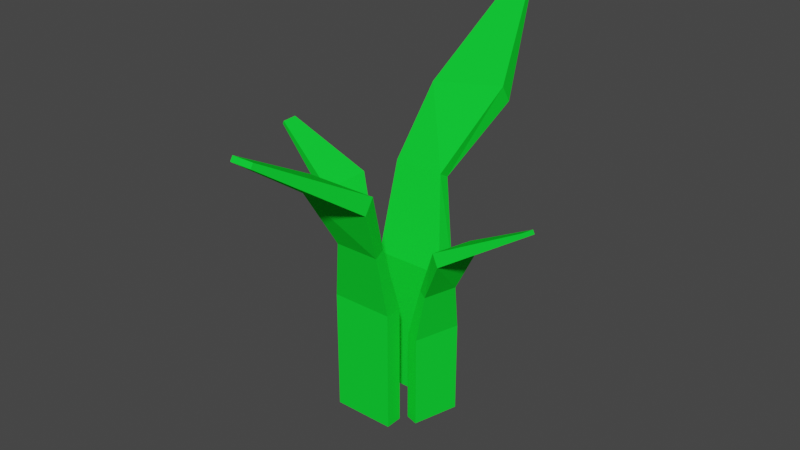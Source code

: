 # Source: tuftGrass.blend  (saved by Blender 3.2.14; exported with 4.5.12 LTS)
import bpy
from mathutils import Matrix  # noqa: F401  (used for matrix-valued properties, if any)

bpy.ops.wm.read_factory_settings(use_empty=True)
scene = bpy.context.scene
scene.name = 'Scene'

# ---- collections
col_collection = bpy.data.collections.new('Collection'); scene.collection.children.link(col_collection)

# ---- materials (node trees are filled in below, after node groups)
mat_grass = bpy.data.materials.new('Grass')
mat_grass.alpha_threshold = 0.0
mat_grass.use_transparent_shadow = False
mat_grass.line_color = (0.0, 0.0, 0.0, 1.0)

# ---- material node trees
mat_grass.use_nodes = True; mat_grass.node_tree.nodes.clear()
_N = mat_grass.node_tree.nodes; _L = mat_grass.node_tree.links
n0 = _N.new('ShaderNodeOutputMaterial'); n0.name = 'Material Output'; n0.location = (407, 286)
n1 = _N.new('ShaderNodeBsdfPrincipled'); n1.name = 'Principled BSDF'; n1.location = (172, 280)
n1.distribution = 'GGX'
n1.subsurface_method = 'RANDOM_WALK_SKIN'
n1.inputs[0].default_value = (0.007398, 0.8, 0.03501, 1.0)
n1.inputs[2].default_value = 0.0
n1.inputs[3].default_value = 1.45
n1.inputs[13].default_value = 0.0
n1.inputs[27].default_value = (0.0, 0.0, 0.0, 1.0)
n1.inputs[28].default_value = 1.0
_L.new(n1.outputs[0], n0.inputs[0])
n0.is_active_output = True

# ---- world
world_world = bpy.data.worlds.new('World'); scene.world = world_world
world_world.use_nodes = True; world_world.node_tree.nodes.clear()
_N = world_world.node_tree.nodes; _L = world_world.node_tree.links
n0 = _N.new('ShaderNodeOutputWorld'); n0.name = 'World Output'; n0.location = (300, 300)
n1 = _N.new('ShaderNodeBackground'); n1.name = 'Background'; n1.location = (10, 300)
n1.inputs[0].default_value = (0.05088, 0.05088, 0.05088, 1.0)
_L.new(n1.outputs[0], n0.inputs[0])
n0.is_active_output = True
world_world.color = (0.05088, 0.05088, 0.05088)
world_world.use_sun_shadow = False
world_world.sun_shadow_jitter_overblur = 0.0

# ---- meshes
me_cube_002 = bpy.data.meshes.new('Cube.002')
me_cube_002.from_pydata([(0.02616, -0.2937, 0.5446), (0.04374, -0.02513, -0.001328), (0.02614, -0.2985, 0.537), (0.04374, -0.05449, -0.001328), (-0.005547, -0.299, 0.5479), (-0.06219, -0.02513, -0.001328), (-0.005562, -0.3038, 0.5404), (-0.06219, -0.05449, -0.001328), (0.04374, -0.02513, 0.2089), (-0.06219, -0.05449, 0.2089), (0.04374, -0.05449, 0.2089), (-0.06219, -0.02513, 0.2089), (-0.08072, -0.1487, 0.4306), (0.02324, -0.1157, 0.4443), (0.02319, -0.1313, 0.4195), (-0.08067, -0.133, 0.4554), (0.04953, -0.07015, 0.3346), (0.04953, -0.08597, 0.3252), (-0.0271, -0.07015, 0.3346), (-0.0271, -0.08597, 0.3252), (-0.03248, 0.2737, 0.4701), (-0.04768, 0.04149, -0.001775), (-0.03246, 0.2778, 0.4635), (-0.04768, 0.06686, -0.001775), (-0.005071, 0.2783, 0.473), (0.04389, 0.04149, -0.001775), (-0.005058, 0.2824, 0.4665), (0.04389, 0.06686, -0.001775), (-0.04768, 0.04149, 0.1799), (0.04389, 0.06686, 0.1799), (-0.04768, 0.06686, 0.1799), (0.04389, 0.04149, 0.1799), (0.01899, 0.1483, 0.3716), (-0.07087, 0.1197, 0.3834), (-0.07083, 0.1333, 0.362), (0.01895, 0.1347, 0.3931), (-0.05268, 0.0804, 0.2886), (-0.05268, 0.09407, 0.2805), (0.01356, 0.0804, 0.2886), (0.01356, 0.09407, 0.2805), (-0.2385, 0.02251, 0.3561), (-0.072, -0.03735, -0.002704), (-0.2415, 0.02339, 0.3512), (-0.09054, -0.03202, -0.002704), (-0.2361, 0.0435, 0.3584), (-0.05277, 0.02958, -0.002704), (-0.2391, 0.04438, 0.3534), (-0.07132, 0.03491, -0.002704), (-0.072, -0.03735, 0.1355), (-0.07132, 0.03491, 0.1355), (-0.09054, -0.03202, 0.1355), (-0.05277, 0.02958, 0.1355), (-0.1275, 0.06371, 0.2812), (-0.1255, -0.007962, 0.2902), (-0.1354, -0.005089, 0.2739), (-0.1176, 0.06083, 0.2976), (-0.0931, -0.01134, 0.2181), (-0.1031, -0.008465, 0.212), (-0.07919, 0.03708, 0.2181), (-0.08919, 0.03995, 0.212), (0.2287, -0.02663, 0.3602), (0.06219, 0.03323, 0.001343), (0.2317, -0.02751, 0.3552), (0.08074, 0.0279, 0.001343), (0.2263, -0.04762, 0.3624), (0.04297, -0.0337, 0.001343), (0.2293, -0.0485, 0.3574), (0.06152, -0.03903, 0.001343), (0.06219, 0.03323, 0.1395), (0.06152, -0.03903, 0.1395), (0.08074, 0.0279, 0.1395), (0.04297, -0.0337, 0.1395), (0.1176, -0.06783, 0.2853), (0.1157, 0.003843, 0.2943), (0.1256, 0.0009703, 0.278), (0.1078, -0.06495, 0.3016), (0.0833, 0.007216, 0.2221), (0.09329, 0.004346, 0.216), (0.06939, -0.0412, 0.2221), (0.07938, -0.04407, 0.216)], [], [(0, 4, 6, 2), (14, 2, 6, 12), (12, 6, 4, 15), (5, 1, 3, 7), (13, 0, 2, 14), (15, 4, 0, 13), (5, 11, 8, 1), (1, 8, 10, 3), (7, 9, 11, 5), (3, 10, 9, 7), (18, 15, 13, 16), (16, 13, 14, 17), (19, 12, 15, 18), (17, 14, 12, 19), (10, 17, 19, 9), (9, 19, 18, 11), (8, 16, 17, 10), (11, 18, 16, 8), (20, 24, 26, 22), (34, 22, 26, 32), (32, 26, 24, 35), (25, 21, 23, 27), (33, 20, 22, 34), (35, 24, 20, 33), (25, 31, 28, 21), (21, 28, 30, 23), (27, 29, 31, 25), (23, 30, 29, 27), (38, 35, 33, 36), (36, 33, 34, 37), (39, 32, 35, 38), (37, 34, 32, 39), (30, 37, 39, 29), (29, 39, 38, 31), (28, 36, 37, 30), (31, 38, 36, 28), (40, 44, 46, 42), (54, 42, 46, 52), (52, 46, 44, 55), (45, 41, 43, 47), (53, 40, 42, 54), (55, 44, 40, 53), (45, 51, 48, 41), (41, 48, 50, 43), (47, 49, 51, 45), (43, 50, 49, 47), (58, 55, 53, 56), (56, 53, 54, 57), (59, 52, 55, 58), (57, 54, 52, 59), (50, 57, 59, 49), (49, 59, 58, 51), (48, 56, 57, 50), (51, 58, 56, 48), (60, 64, 66, 62), (74, 62, 66, 72), (72, 66, 64, 75), (65, 61, 63, 67), (73, 60, 62, 74), (75, 64, 60, 73), (65, 71, 68, 61), (61, 68, 70, 63), (67, 69, 71, 65), (63, 70, 69, 67), (78, 75, 73, 76), (76, 73, 74, 77), (79, 72, 75, 78), (77, 74, 72, 79), (70, 77, 79, 69), (69, 79, 78, 71), (68, 76, 77, 70), (71, 78, 76, 68)])
_uv = me_cube_002.uv_layers.new(name='UVMap')
_uv.uv.foreach_set('vector', [0.625, 0.5, 0.875, 0.5, 0.875, 0.75, 0.625, 0.75, 0.5402, 0.75, 0.625, 0.75, 0.625, 1.0, 0.5402, 1.0, 0.5402, 0.0, 0.625, 0.0, 0.625, 0.25, 0.5402, 0.25, 0.125, 0.5, 0.375, 0.5, 0.375, 0.75, 0.125, 0.75, 0.5402, 0.5, 0.625, 0.5, 0.625, 0.75, 0.5402, 0.75, 0.5402, 0.25, 0.625, 0.25, 0.625, 0.5, 0.5402, 0.5, 0.375, 0.25, 0.4638, 0.25, 0.4638, 0.5, 0.375, 0.5, 0.375, 0.5, 0.4638, 0.5, 0.4638, 0.75, 0.375, 0.75, 0.375, 0.0, 0.4638, 0.0, 0.4638, 0.25, 0.375, 0.25, 0.375, 0.75, 0.4638, 0.75, 0.4638, 1.0, 0.375, 1.0, 0.5025, 0.25, 0.5402, 0.25, 0.5402, 0.5, 0.5025, 0.5, 0.5025, 0.5, 0.5402, 0.5, 0.5402, 0.75, 0.5025, 0.75, 0.5025, 0.0, 0.5402, 0.0, 0.5402, 0.25, 0.5025, 0.25, 0.5025, 0.75, 0.5402, 0.75, 0.5402, 1.0, 0.5025, 1.0, 0.4638, 0.75, 0.5025, 0.75, 0.5025, 1.0, 0.4638, 1.0, 0.4638, 0.0, 0.5025, 0.0, 0.5025, 0.25, 0.4638, 0.25, 0.4638, 0.5, 0.5025, 0.5, 0.5025, 0.75, 0.4638, 0.75, 0.4638, 0.25, 0.5025, 0.25, 0.5025, 0.5, 0.4638, 0.5, 0.625, 0.5, 0.875, 0.5, 0.875, 0.75, 0.625, 0.75, 0.5402, 0.75, 0.625, 0.75, 0.625, 1.0, 0.5402, 1.0, 0.5402, 0.0, 0.625, 0.0, 0.625, 0.25, 0.5402, 0.25, 0.125, 0.5, 0.375, 0.5, 0.375, 0.75, 0.125, 0.75, 0.5402, 0.5, 0.625, 0.5, 0.625, 0.75, 0.5402, 0.75, 0.5402, 0.25, 0.625, 0.25, 0.625, 0.5, 0.5402, 0.5, 0.375, 0.25, 0.4638, 0.25, 0.4638, 0.5, 0.375, 0.5, 0.375, 0.5, 0.4638, 0.5, 0.4638, 0.75, 0.375, 0.75, 0.375, 0.0, 0.4638, 0.0, 0.4638, 0.25, 0.375, 0.25, 0.375, 0.75, 0.4638, 0.75, 0.4638, 1.0, 0.375, 1.0, 0.5025, 0.25, 0.5402, 0.25, 0.5402, 0.5, 0.5025, 0.5, 0.5025, 0.5, 0.5402, 0.5, 0.5402, 0.75, 0.5025, 0.75, 0.5025, 0.0, 0.5402, 0.0, 0.5402, 0.25, 0.5025, 0.25, 0.5025, 0.75, 0.5402, 0.75, 0.5402, 1.0, 0.5025, 1.0, 0.4638, 0.75, 0.5025, 0.75, 0.5025, 1.0, 0.4638, 1.0, 0.4638, 0.0, 0.5025, 0.0, 0.5025, 0.25, 0.4638, 0.25, 0.4638, 0.5, 0.5025, 0.5, 0.5025, 0.75, 0.4638, 0.75, 0.4638, 0.25, 0.5025, 0.25, 0.5025, 0.5, 0.4638, 0.5, 0.625, 0.5, 0.875, 0.5, 0.875, 0.75, 0.625, 0.75, 0.5402, 0.75, 0.625, 0.75, 0.625, 1.0, 0.5402, 1.0, 0.5402, 0.0, 0.625, 0.0, 0.625, 0.25, 0.5402, 0.25, 0.125, 0.5, 0.375, 0.5, 0.375, 0.75, 0.125, 0.75, 0.5402, 0.5, 0.625, 0.5, 0.625, 0.75, 0.5402, 0.75, 0.5402, 0.25, 0.625, 0.25, 0.625, 0.5, 0.5402, 0.5, 0.375, 0.25, 0.4638, 0.25, 0.4638, 0.5, 0.375, 0.5, 0.375, 0.5, 0.4638, 0.5, 0.4638, 0.75, 0.375, 0.75, 0.375, 0.0, 0.4638, 0.0, 0.4638, 0.25, 0.375, 0.25, 0.375, 0.75, 0.4638, 0.75, 0.4638, 1.0, 0.375, 1.0, 0.5025, 0.25, 0.5402, 0.25, 0.5402, 0.5, 0.5025, 0.5, 0.5025, 0.5, 0.5402, 0.5, 0.5402, 0.75, 0.5025, 0.75, 0.5025, 0.0, 0.5402, 0.0, 0.5402, 0.25, 0.5025, 0.25, 0.5025, 0.75, 0.5402, 0.75, 0.5402, 1.0, 0.5025, 1.0, 0.4638, 0.75, 0.5025, 0.75, 0.5025, 1.0, 0.4638, 1.0, 0.4638, 0.0, 0.5025, 0.0, 0.5025, 0.25, 0.4638, 0.25, 0.4638, 0.5, 0.5025, 0.5, 0.5025, 0.75, 0.4638, 0.75, 0.4638, 0.25, 0.5025, 0.25, 0.5025, 0.5, 0.4638, 0.5, 0.625, 0.5, 0.875, 0.5, 0.875, 0.75, 0.625, 0.75, 0.5402, 0.75, 0.625, 0.75, 0.625, 1.0, 0.5402, 1.0, 0.5402, 0.0, 0.625, 0.0, 0.625, 0.25, 0.5402, 0.25, 0.125, 0.5, 0.375, 0.5, 0.375, 0.75, 0.125, 0.75, 0.5402, 0.5, 0.625, 0.5, 0.625, 0.75, 0.5402, 0.75, 0.5402, 0.25, 0.625, 0.25, 0.625, 0.5, 0.5402, 0.5, 0.375, 0.25, 0.4638, 0.25, 0.4638, 0.5, 0.375, 0.5, 0.375, 0.5, 0.4638, 0.5, 0.4638, 0.75, 0.375, 0.75, 0.375, 0.0, 0.4638, 0.0, 0.4638, 0.25, 0.375, 0.25, 0.375, 0.75, 0.4638, 0.75, 0.4638, 1.0, 0.375, 1.0, 0.5025, 0.25, 0.5402, 0.25, 0.5402, 0.5, 0.5025, 0.5, 0.5025, 0.5, 0.5402, 0.5, 0.5402, 0.75, 0.5025, 0.75, 0.5025, 0.0, 0.5402, 0.0, 0.5402, 0.25, 0.5025, 0.25, 0.5025, 0.75, 0.5402, 0.75, 0.5402, 1.0, 0.5025, 1.0, 0.4638, 0.75, 0.5025, 0.75, 0.5025, 1.0, 0.4638, 1.0, 0.4638, 0.0, 0.5025, 0.0, 0.5025, 0.25, 0.4638, 0.25, 0.4638, 0.5, 0.5025, 0.5, 0.5025, 0.75, 0.4638, 0.75, 0.4638, 0.25, 0.5025, 0.25, 0.5025, 0.5, 0.4638, 0.5])
me_cube_002.materials.append(mat_grass)
me_cube_002.use_mirror_vertex_groups = False
me_cube_002.update()

# ---- objects
ob_tuft = bpy.data.objects.new('Tuft', me_cube_002)

# ---- transforms, parenting, visibility, modifiers, constraints
ob_tuft.location = (0.0, 0.0, 0.0)
ob_tuft.rotation_euler = (0.0, -0.0, 3.142)
ob_tuft.lock_rotations_4d = False
ob_tuft.empty_display_type = 'ARROWS'
ob_tuft.lineart.crease_threshold = 0.0

# ---- collection membership
col_collection.objects.link(ob_tuft)

# ---- scene / render settings (as saved in the file)
scene.frame_start = 1; scene.frame_end = 250; scene.frame_set(22)
scene.render.engine = 'BLENDER_EEVEE_NEXT'
scene.cycles.sampling_pattern = 'TABULATED_SOBOL'
scene.cycles.use_light_tree = False
scene.view_settings.view_transform = 'Filmic'
bpy.context.view_layer.update()

# ---- added for rendering (the .blend has no active camera and no usable light): camera, sun
cam_auto = bpy.data.cameras.new('AutoCamera')
cam_auto.lens = 50.0
cam_auto.sensor_width = 36.0
cam_auto.clip_end = 1000.0
ob_auto_camera = bpy.data.objects.new('AutoCamera', cam_auto)
scene.collection.objects.link(ob_auto_camera)
ob_auto_camera.location = (0.868306, -1.02537, 0.963345)
ob_auto_camera.rotation_euler = (1.09748, -7.21219e-08, 0.694738)
scene.camera = ob_auto_camera
light_auto_sun = bpy.data.lights.new('AutoSun', 'SUN')
light_auto_sun.energy = 3.0
light_auto_sun.angle = 0.0523599
ob_auto_sun = bpy.data.objects.new('AutoSun', light_auto_sun)
scene.collection.objects.link(ob_auto_sun)
ob_auto_sun.rotation_euler = (0.872665, 0.174533, 0.523599)
bpy.context.view_layer.update()
